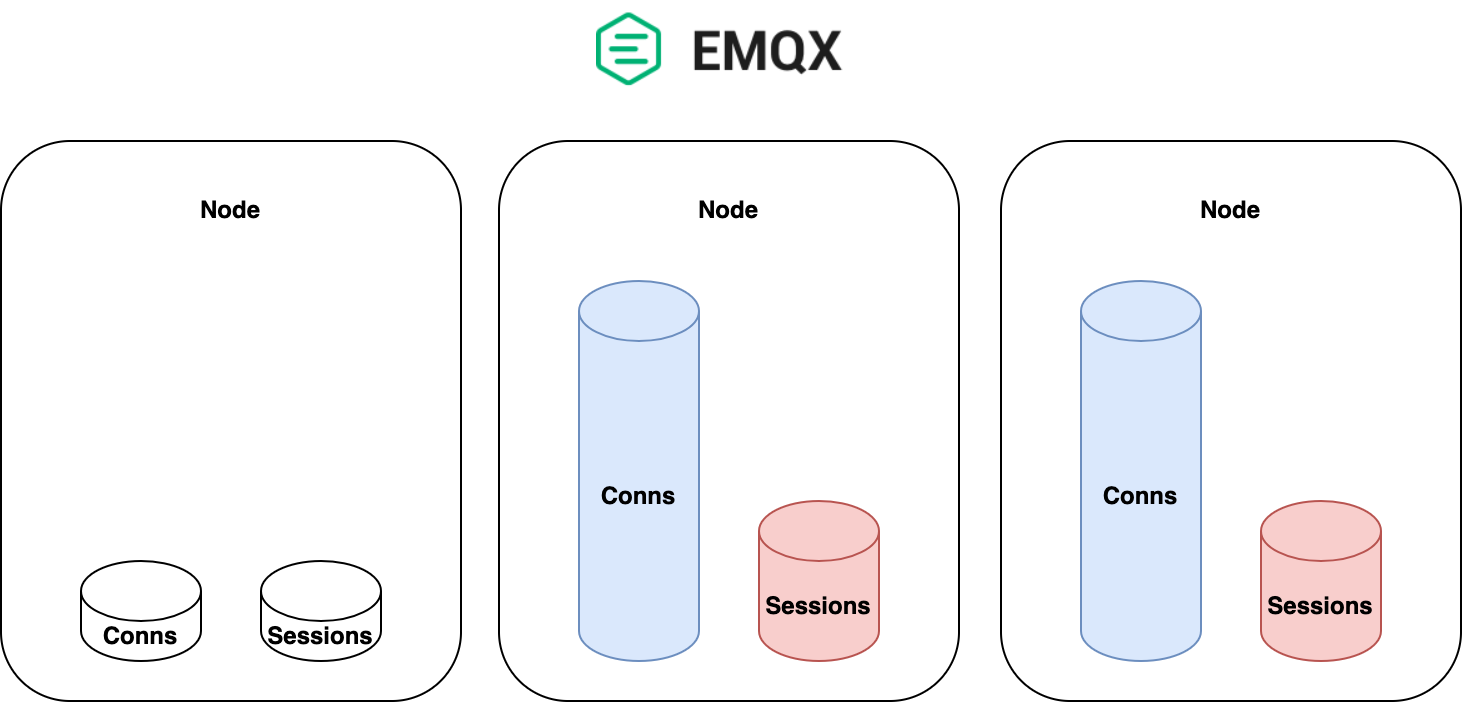

The diagram above was exported from draw.io. Its source (the exported page's mxGraphModel, read from the mxfile embedded in the PNG):
<mxGraphModel dx="1042" dy="504" grid="1" gridSize="10" guides="1" tooltips="1" connect="1" arrows="1" fold="1" page="1" pageScale="1" pageWidth="827" pageHeight="1169" math="0" shadow="0">
  <root>
    <mxCell id="0" />
    <mxCell id="1" parent="0" />
    <mxCell id="GYc9r-iz5S49CGt_RmLj-1" value="" style="rounded=1;whiteSpace=wrap;html=1;" vertex="1" parent="1">
      <mxGeometry x="50" y="130" width="230" height="280" as="geometry" />
    </mxCell>
    <mxCell id="GYc9r-iz5S49CGt_RmLj-3" value="&lt;b&gt;Conns&lt;/b&gt;" style="shape=cylinder3;whiteSpace=wrap;html=1;boundedLbl=1;backgroundOutline=1;size=15;" vertex="1" parent="1">
      <mxGeometry x="90" y="340" width="60" height="50" as="geometry" />
    </mxCell>
    <mxCell id="GYc9r-iz5S49CGt_RmLj-4" value="&lt;b&gt;Sessions&lt;/b&gt;" style="shape=cylinder3;whiteSpace=wrap;html=1;boundedLbl=1;backgroundOutline=1;size=15;" vertex="1" parent="1">
      <mxGeometry x="180" y="340" width="60" height="50" as="geometry" />
    </mxCell>
    <mxCell id="GYc9r-iz5S49CGt_RmLj-8" value="&lt;b&gt;Node&lt;/b&gt;" style="text;html=1;strokeColor=none;fillColor=none;align=center;verticalAlign=middle;whiteSpace=wrap;rounded=0;" vertex="1" parent="1">
      <mxGeometry x="135" y="150" width="60" height="30" as="geometry" />
    </mxCell>
    <mxCell id="GYc9r-iz5S49CGt_RmLj-9" value="" style="rounded=1;whiteSpace=wrap;html=1;" vertex="1" parent="1">
      <mxGeometry x="299" y="130" width="230" height="280" as="geometry" />
    </mxCell>
    <mxCell id="GYc9r-iz5S49CGt_RmLj-10" value="&lt;b&gt;Conns&lt;/b&gt;" style="shape=cylinder3;whiteSpace=wrap;html=1;boundedLbl=1;backgroundOutline=1;size=15;fillColor=#dae8fc;strokeColor=#6c8ebf;" vertex="1" parent="1">
      <mxGeometry x="339" y="200" width="60" height="190" as="geometry" />
    </mxCell>
    <mxCell id="GYc9r-iz5S49CGt_RmLj-11" value="&lt;b&gt;Sessions&lt;/b&gt;" style="shape=cylinder3;whiteSpace=wrap;html=1;boundedLbl=1;backgroundOutline=1;size=15;fillColor=#f8cecc;strokeColor=#b85450;" vertex="1" parent="1">
      <mxGeometry x="429" y="310" width="60" height="80" as="geometry" />
    </mxCell>
    <mxCell id="GYc9r-iz5S49CGt_RmLj-12" value="&lt;b&gt;Node&lt;/b&gt;" style="text;html=1;strokeColor=none;fillColor=none;align=center;verticalAlign=middle;whiteSpace=wrap;rounded=0;" vertex="1" parent="1">
      <mxGeometry x="384" y="150" width="60" height="30" as="geometry" />
    </mxCell>
    <mxCell id="GYc9r-iz5S49CGt_RmLj-13" value="" style="rounded=1;whiteSpace=wrap;html=1;" vertex="1" parent="1">
      <mxGeometry x="550" y="130" width="230" height="280" as="geometry" />
    </mxCell>
    <mxCell id="GYc9r-iz5S49CGt_RmLj-14" value="&lt;b&gt;Conns&lt;/b&gt;" style="shape=cylinder3;whiteSpace=wrap;html=1;boundedLbl=1;backgroundOutline=1;size=15;fillColor=#dae8fc;strokeColor=#6c8ebf;" vertex="1" parent="1">
      <mxGeometry x="590" y="200" width="60" height="190" as="geometry" />
    </mxCell>
    <mxCell id="GYc9r-iz5S49CGt_RmLj-15" value="&lt;b&gt;Sessions&lt;/b&gt;" style="shape=cylinder3;whiteSpace=wrap;html=1;boundedLbl=1;backgroundOutline=1;size=15;fillColor=#f8cecc;strokeColor=#b85450;" vertex="1" parent="1">
      <mxGeometry x="680" y="310" width="60" height="80" as="geometry" />
    </mxCell>
    <mxCell id="GYc9r-iz5S49CGt_RmLj-16" value="&lt;b&gt;Node&lt;/b&gt;" style="text;html=1;strokeColor=none;fillColor=none;align=center;verticalAlign=middle;whiteSpace=wrap;rounded=0;" vertex="1" parent="1">
      <mxGeometry x="635" y="150" width="60" height="30" as="geometry" />
    </mxCell>
    <mxCell id="GYc9r-iz5S49CGt_RmLj-19" value="" style="shape=image;verticalLabelPosition=bottom;labelBackgroundColor=default;verticalAlign=top;aspect=fixed;imageAspect=0;image=https://www.emqx.io/docs/docs-assets/img/logo-broker.7bb20e23.png;" vertex="1" parent="1">
      <mxGeometry x="348" y="60" width="131.25" height="50" as="geometry" />
    </mxCell>
  </root>
</mxGraphModel>